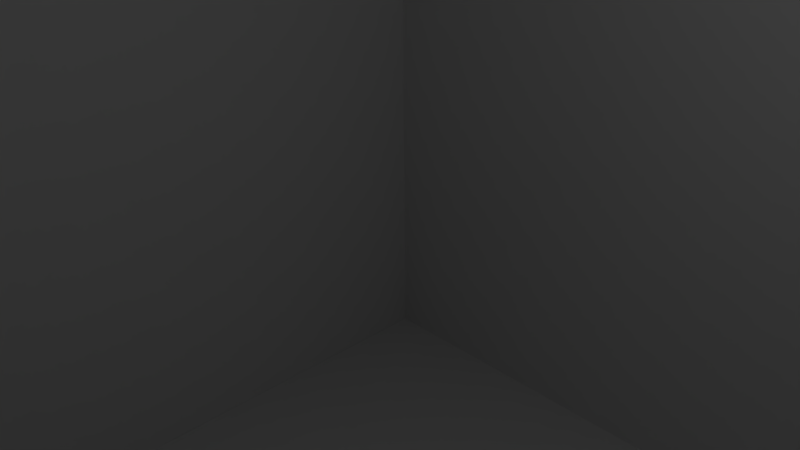 # Source: the101010box.blend  (saved by Blender 2.75.0; exported with 4.5.12 LTS)
import bpy
from mathutils import Matrix  # noqa: F401  (used for matrix-valued properties, if any)

bpy.ops.wm.read_factory_settings(use_empty=True)
scene = bpy.context.scene
scene.name = 'Scene'

# ---- collections
col_collection_1 = bpy.data.collections.new('Collection 1'); scene.collection.children.link(col_collection_1)

# ---- materials (node trees are filled in below, after node groups)
mat_material = bpy.data.materials.new('Material')
mat_material.alpha_threshold = 0.0
mat_material.use_transparent_shadow = False
mat_material.roughness = 0.5
mat_material.line_color = (0.0, 0.0, 0.0, 1.0)

# ---- material node trees

# ---- world
world_world = bpy.data.worlds.new('World'); scene.world = world_world
world_world.color = (0.05088, 0.05088, 0.05088)
world_world.use_sun_shadow = False
world_world.sun_shadow_jitter_overblur = 0.0
world_world.cycles.sampling_method = 'MANUAL'
world_world.cycles.sample_map_resolution = 256

# ---- cameras
cam_camera = bpy.data.cameras.new('Camera')
cam_camera.clip_end = 100.0
cam_camera.lens = 35.0
cam_camera.sensor_width = 32.0
cam_camera.sensor_height = 18.0
cam_camera.ortho_scale = 7.314
cam_camera.dof.focus_distance = 0.0
cam_camera.dof.aperture_fstop = 128.0

# ---- lights
light_lamp = bpy.data.lights.new('Lamp', 'POINT')
light_lamp.transmission_factor = 0.0
light_lamp.cutoff_distance = 30.0
light_lamp.energy = 100.0
light_lamp.shadow_buffer_clip_start = 1.001
light_lamp.shadow_soft_size = 0.1
light_lamp.shadow_maximum_resolution = 0.006
light_lamp.use_absolute_resolution = True
light_lamp.cycles.use_multiple_importance_sampling = False

# ---- meshes
me_cube = bpy.data.meshes.new('Cube')
me_cube.from_pydata([(1.0, 1.0, -1.0), (1.0, -1.0, -1.0), (-1.0, -1.0, -1.0), (-1.0, 1.0, -1.0), (1.0, 1.0, 1.0), (1.0, -1.0, 1.0), (-1.0, -1.0, 1.0), (-1.0, 1.0, 1.0)], [], [(0, 1, 2, 3), (4, 7, 6, 5), (0, 4, 5, 1), (1, 5, 6, 2), (2, 6, 7, 3), (4, 0, 3, 7)])
me_cube.materials.append(mat_material)
me_cube.use_remesh_preserve_volume = False
me_cube.use_remesh_preserve_attributes = False
me_cube.use_mirror_vertex_groups = False
me_cube.update()

# ---- objects
ob_cube = bpy.data.objects.new('Cube', me_cube)
ob_lamp = bpy.data.objects.new('Lamp', light_lamp)
ob_camera = bpy.data.objects.new('Camera', cam_camera)

# ---- transforms, parenting, visibility, modifiers, constraints
ob_cube.location = (0.0, 0.0, 0.0)
ob_cube.scale = (10.0, 10.0, 10.0)
ob_cube.lock_rotations_4d = False
ob_cube.empty_display_type = 'ARROWS'
ob_cube.lineart.crease_threshold = 0.0
ob_lamp.location = (4.076, 1.005, 5.904)
ob_lamp.rotation_euler = (0.6503, 0.05522, 1.866)
ob_lamp.lock_rotations_4d = False
ob_lamp.empty_display_type = 'ARROWS'
ob_lamp.color = (0.0, 0.0, 0.0, 0.0)
ob_lamp.lineart.crease_threshold = 0.0
ob_camera.location = (7.481, -6.508, 5.344)
ob_camera.rotation_euler = (1.109, 0.01082, 0.8149)
ob_camera.lock_rotations_4d = False
ob_camera.empty_display_type = 'ARROWS'
ob_camera.color = (0.0, 0.0, 0.0, 0.0)
ob_camera.display_type = 'WIRE'
ob_camera.lineart.crease_threshold = 0.0

# ---- collection membership
col_collection_1.objects.link(ob_cube)
col_collection_1.objects.link(ob_lamp)
col_collection_1.objects.link(ob_camera)

# ---- scene / render settings (as saved in the file)
scene.camera = ob_camera
scene.frame_start = 1; scene.frame_end = 250; scene.frame_set(1)
scene.render.engine = 'BLENDER_EEVEE_NEXT'
scene.render.resolution_percentage = 50
scene.render.dither_intensity = 0.0
scene.cycles.use_denoising = False
scene.cycles.samples = 10
scene.cycles.sampling_pattern = 'TABULATED_SOBOL'
scene.cycles.light_sampling_threshold = 0.0
scene.cycles.use_adaptive_sampling = False
scene.cycles.use_light_tree = False
scene.cycles.blur_glossy = 0.0
scene.cycles.pixel_filter_type = 'GAUSSIAN'
scene.cycles.sample_clamp_indirect = 0.0
scene.view_settings.view_transform = 'Standard'
bpy.context.view_layer.update()
